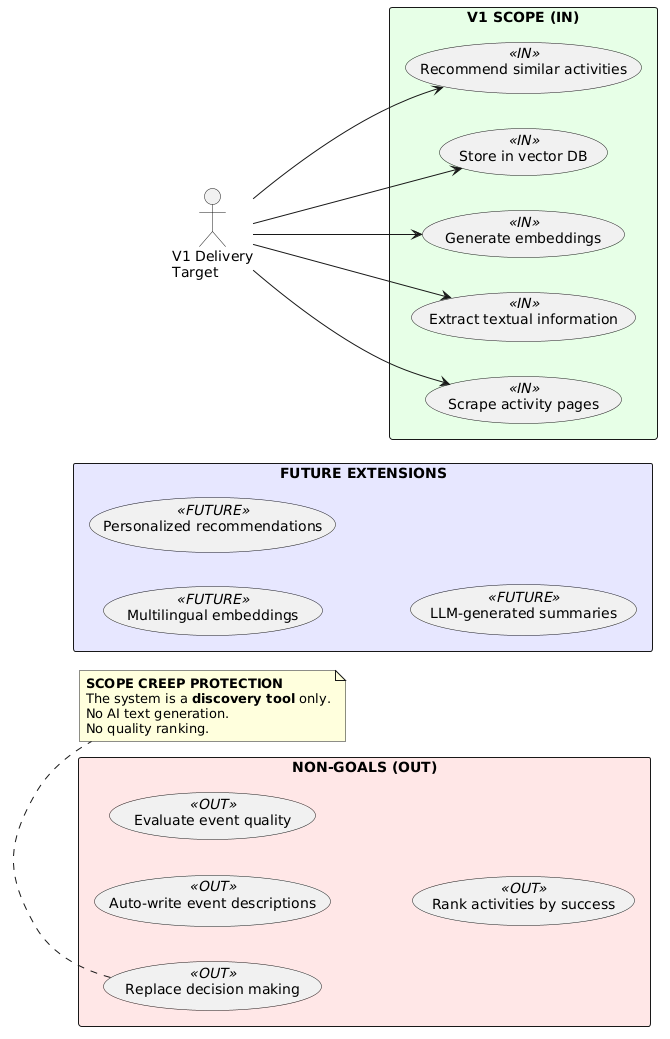

The diagram above was rendered by PlantUML. Its source (embedded in the PNG):
@startuml
left to right direction
skinparam packageStyle rectangle

actor "V1 Delivery\nTarget" as V1

rectangle "V1 SCOPE (IN)" #E6FFE6 {
  (Scrape activity pages) as UC1 << IN >>
  (Extract textual information) as UC2 << IN >>
  (Generate embeddings) as UC3 << IN >>
  (Store in vector DB) as UC4 << IN >>
  (Recommend similar activities) as UC5 << IN >>
}

rectangle "NON-GOALS (OUT)" #FFE6E6 {
  (Auto-write event descriptions) as UC6 << OUT >>
  (Evaluate event quality) as UC7 << OUT >>
  (Rank activities by success) as UC8 << OUT >>
  (Replace decision making) as UC9 << OUT >>
}

rectangle "FUTURE EXTENSIONS" #E6E6FF {
  (Multilingual embeddings) as UC10 << FUTURE >>
  (Personalized recommendations) as UC11 << FUTURE >>
  (LLM-generated summaries) as UC12 << FUTURE >>
}

' Connect the actor only to the IN scope to show what is actually being delivered
V1 --> UC1
V1 --> UC2
V1 --> UC3
V1 --> UC4
V1 --> UC5

note bottom of UC9
  **SCOPE CREEP PROTECTION**
  The system is a **discovery tool** only.
  No AI text generation.
  No quality ranking.
end note
@enduml